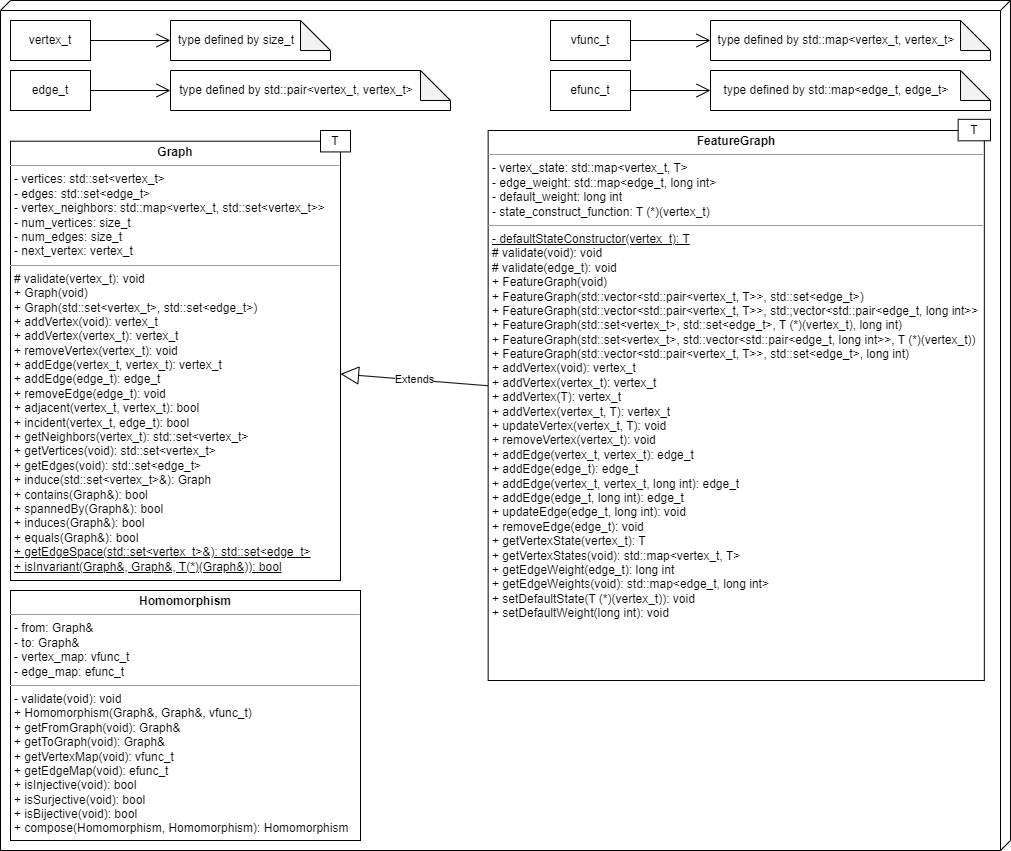

The diagram above was exported from draw.io. Its source (the exported page's mxGraphModel, read from the mxfile embedded in the PNG):
<mxGraphModel dx="1393" dy="786" grid="1" gridSize="10" guides="1" tooltips="1" connect="1" arrows="1" fold="1" page="1" pageScale="1" pageWidth="850" pageHeight="1100" math="0" shadow="0">
  <root>
    <mxCell id="0" />
    <mxCell id="1" parent="0" />
    <mxCell id="-y8VgeeACoki5xyuxkg8-1" value="" style="verticalAlign=top;align=left;spacingTop=8;spacingLeft=2;spacingRight=12;shape=cube;size=10;direction=south;fontStyle=4;html=1;whiteSpace=wrap;" parent="1" vertex="1">
      <mxGeometry x="90" y="110" width="1010" height="850" as="geometry" />
    </mxCell>
    <mxCell id="-y8VgeeACoki5xyuxkg8-4" value="" style="group" parent="1" vertex="1" connectable="0">
      <mxGeometry x="100" y="240" width="340" height="450" as="geometry" />
    </mxCell>
    <mxCell id="r26o_U9WCoo8_rMTc7bI-8" value="" style="group" parent="-y8VgeeACoki5xyuxkg8-4" vertex="1" connectable="0">
      <mxGeometry width="340" height="450" as="geometry" />
    </mxCell>
    <mxCell id="-y8VgeeACoki5xyuxkg8-2" value="&lt;p style=&quot;margin:0px;margin-top:4px;text-align:center;&quot;&gt;&lt;b&gt;Graph&lt;/b&gt;&lt;/p&gt;&lt;hr size=&quot;1&quot;&gt;&lt;p style=&quot;margin:0px;margin-left:4px;&quot;&gt;- vertices: std::set&amp;lt;vertex_t&amp;gt;&lt;/p&gt;&lt;p style=&quot;margin:0px;margin-left:4px;&quot;&gt;- edges: std::set&amp;lt;edge_t&amp;gt;&lt;/p&gt;&lt;p style=&quot;margin:0px;margin-left:4px;&quot;&gt;- vertex_neighbors: std::map&amp;lt;vertex_t, std::set&amp;lt;vertex_t&amp;gt;&amp;gt;&lt;/p&gt;&lt;p style=&quot;margin:0px;margin-left:4px;&quot;&gt;- num_vertices: size_t&lt;/p&gt;&lt;p style=&quot;margin:0px;margin-left:4px;&quot;&gt;- num_edges: size_t&lt;/p&gt;&lt;p style=&quot;margin:0px;margin-left:4px;&quot;&gt;- next_vertex: vertex_t&lt;/p&gt;&lt;hr size=&quot;1&quot;&gt;&lt;p style=&quot;margin:0px;margin-left:4px;&quot;&gt;# validate(vertex_t): void&lt;br&gt;&lt;/p&gt;&lt;p style=&quot;margin:0px;margin-left:4px;&quot;&gt;+ Graph(void)&lt;/p&gt;&lt;p style=&quot;margin:0px;margin-left:4px;&quot;&gt;+ Graph(std::set&amp;lt;vertex_t&amp;gt;, std::set&amp;lt;edge_t&amp;gt;)&lt;/p&gt;&lt;p style=&quot;margin:0px;margin-left:4px;&quot;&gt;+ addVertex(void): vertex_t&lt;/p&gt;&lt;p style=&quot;margin:0px;margin-left:4px;&quot;&gt;+ addVertex(vertex_t): vertex_t&lt;/p&gt;&lt;p style=&quot;margin:0px;margin-left:4px;&quot;&gt;+ removeVertex(vertex_t): void&lt;/p&gt;&lt;p style=&quot;margin:0px;margin-left:4px;&quot;&gt;+ addEdge(vertex_t, vertex_t): vertex_t&lt;/p&gt;&lt;p style=&quot;margin:0px;margin-left:4px;&quot;&gt;+ addEdge(edge_t): edge_t&lt;/p&gt;&lt;p style=&quot;margin:0px;margin-left:4px;&quot;&gt;+ removeEdge(edge_t): void&lt;/p&gt;&lt;p style=&quot;margin:0px;margin-left:4px;&quot;&gt;+ adjacent(vertex_t, vertex_t): bool&lt;/p&gt;&lt;p style=&quot;margin:0px;margin-left:4px;&quot;&gt;+ incident(vertex_t, edge_t): bool&lt;/p&gt;&lt;p style=&quot;margin:0px;margin-left:4px;&quot;&gt;+ getNeighbors(vertex_t): std::set&amp;lt;vertex_t&amp;gt;&lt;/p&gt;&lt;p style=&quot;margin:0px;margin-left:4px;&quot;&gt;+ getVertices(void): std::set&amp;lt;vertex_t&amp;gt;&lt;/p&gt;&lt;p style=&quot;margin:0px;margin-left:4px;&quot;&gt;+ getEdges(void): std::set&amp;lt;edge_t&amp;gt;&lt;/p&gt;&lt;p style=&quot;margin:0px;margin-left:4px;&quot;&gt;+ induce(std::set&amp;lt;vertex_t&amp;gt;&amp;amp;): Graph&lt;/p&gt;&lt;p style=&quot;margin:0px;margin-left:4px;&quot;&gt;+ contains(Graph&amp;amp;): bool&lt;/p&gt;&lt;p style=&quot;margin:0px;margin-left:4px;&quot;&gt;+ spannedBy(Graph&amp;amp;): bool&lt;/p&gt;&lt;p style=&quot;margin:0px;margin-left:4px;&quot;&gt;+ induces(Graph&amp;amp;): bool&lt;/p&gt;&lt;p style=&quot;margin:0px;margin-left:4px;&quot;&gt;+ equals(Graph&amp;amp;): bool&lt;/p&gt;&lt;p style=&quot;margin:0px;margin-left:4px;&quot;&gt;&lt;u&gt;+ getEdgeSpace(std::set&amp;lt;vertex_t&amp;gt;&amp;amp;): std::set&amp;lt;edge_t&amp;gt;&lt;/u&gt;&lt;/p&gt;&lt;p style=&quot;margin:0px;margin-left:4px;&quot;&gt;&lt;u&gt;+ isInvariant(Graph&amp;amp;, Graph&amp;amp;, T(*)(Graph&amp;amp;)): bool&lt;/u&gt;&lt;/p&gt;" style="verticalAlign=top;align=left;overflow=fill;fontSize=12;fontFamily=Helvetica;html=1;whiteSpace=wrap;" parent="r26o_U9WCoo8_rMTc7bI-8" vertex="1">
      <mxGeometry y="10.714285714285714" width="330" height="439.2857142857143" as="geometry" />
    </mxCell>
    <mxCell id="-y8VgeeACoki5xyuxkg8-3" value="T" style="rounded=0;whiteSpace=wrap;html=1;" parent="r26o_U9WCoo8_rMTc7bI-8" vertex="1">
      <mxGeometry x="310" width="30" height="21.428571428571427" as="geometry" />
    </mxCell>
    <mxCell id="-y8VgeeACoki5xyuxkg8-5" value="vertex_t" style="html=1;whiteSpace=wrap;" parent="1" vertex="1">
      <mxGeometry x="100" y="130" width="80" height="40" as="geometry" />
    </mxCell>
    <mxCell id="-y8VgeeACoki5xyuxkg8-6" value="edge_t" style="html=1;whiteSpace=wrap;" parent="1" vertex="1">
      <mxGeometry x="100" y="180" width="80" height="40" as="geometry" />
    </mxCell>
    <mxCell id="-y8VgeeACoki5xyuxkg8-7" value="type defined by size_t" style="shape=note;whiteSpace=wrap;html=1;backgroundOutline=1;darkOpacity=0.05;spacingRight=28;" parent="1" vertex="1">
      <mxGeometry x="260" y="130" width="160" height="40" as="geometry" />
    </mxCell>
    <mxCell id="-y8VgeeACoki5xyuxkg8-8" value="type defined by std::pair&amp;lt;vertex_t, vertex_t&amp;gt;" style="shape=note;whiteSpace=wrap;html=1;backgroundOutline=1;darkOpacity=0.05;spacingRight=28;" parent="1" vertex="1">
      <mxGeometry x="260" y="180" width="280" height="40" as="geometry" />
    </mxCell>
    <mxCell id="-y8VgeeACoki5xyuxkg8-9" value="" style="endArrow=open;endFill=1;endSize=12;html=1;rounded=0;" parent="1" source="-y8VgeeACoki5xyuxkg8-5" target="-y8VgeeACoki5xyuxkg8-7" edge="1">
      <mxGeometry width="160" relative="1" as="geometry">
        <mxPoint x="340" y="410" as="sourcePoint" />
        <mxPoint x="500" y="410" as="targetPoint" />
      </mxGeometry>
    </mxCell>
    <mxCell id="-y8VgeeACoki5xyuxkg8-10" value="" style="endArrow=open;endFill=1;endSize=12;html=1;rounded=0;" parent="1" source="-y8VgeeACoki5xyuxkg8-6" target="-y8VgeeACoki5xyuxkg8-8" edge="1">
      <mxGeometry width="160" relative="1" as="geometry">
        <mxPoint x="340" y="410" as="sourcePoint" />
        <mxPoint x="500" y="410" as="targetPoint" />
      </mxGeometry>
    </mxCell>
    <mxCell id="-y8VgeeACoki5xyuxkg8-12" value="vfunc_t" style="html=1;whiteSpace=wrap;" parent="1" vertex="1">
      <mxGeometry x="640" y="130" width="80" height="40" as="geometry" />
    </mxCell>
    <mxCell id="-y8VgeeACoki5xyuxkg8-13" value="efunc_t" style="html=1;whiteSpace=wrap;" parent="1" vertex="1">
      <mxGeometry x="640" y="180" width="80" height="40" as="geometry" />
    </mxCell>
    <mxCell id="-y8VgeeACoki5xyuxkg8-14" value="type defined by std::map&amp;lt;vertex_t, vertex_t&amp;gt;" style="shape=note;whiteSpace=wrap;html=1;backgroundOutline=1;darkOpacity=0.05;spacingRight=28;" parent="1" vertex="1">
      <mxGeometry x="800" y="130" width="280" height="40" as="geometry" />
    </mxCell>
    <mxCell id="-y8VgeeACoki5xyuxkg8-15" value="type defined by std::map&amp;lt;edge_t, edge_t&amp;gt;" style="shape=note;whiteSpace=wrap;html=1;backgroundOutline=1;darkOpacity=0.05;spacingRight=28;" parent="1" vertex="1">
      <mxGeometry x="800" y="180" width="280" height="40" as="geometry" />
    </mxCell>
    <mxCell id="-y8VgeeACoki5xyuxkg8-16" value="" style="endArrow=open;endFill=1;endSize=12;html=1;rounded=0;" parent="1" source="-y8VgeeACoki5xyuxkg8-12" target="-y8VgeeACoki5xyuxkg8-14" edge="1">
      <mxGeometry width="160" relative="1" as="geometry">
        <mxPoint x="880" y="410" as="sourcePoint" />
        <mxPoint x="1040" y="410" as="targetPoint" />
      </mxGeometry>
    </mxCell>
    <mxCell id="-y8VgeeACoki5xyuxkg8-17" value="" style="endArrow=open;endFill=1;endSize=12;html=1;rounded=0;" parent="1" source="-y8VgeeACoki5xyuxkg8-13" target="-y8VgeeACoki5xyuxkg8-15" edge="1">
      <mxGeometry width="160" relative="1" as="geometry">
        <mxPoint x="880" y="410" as="sourcePoint" />
        <mxPoint x="1040" y="410" as="targetPoint" />
      </mxGeometry>
    </mxCell>
    <mxCell id="-y8VgeeACoki5xyuxkg8-18" value="&lt;p style=&quot;margin:0px;margin-top:4px;text-align:center;&quot;&gt;&lt;b&gt;Homomorphism&lt;/b&gt;&lt;/p&gt;&lt;hr size=&quot;1&quot;&gt;&lt;p style=&quot;margin:0px;margin-left:4px;&quot;&gt;- from: Graph&amp;amp;&lt;/p&gt;&lt;p style=&quot;margin:0px;margin-left:4px;&quot;&gt;- to: Graph&amp;amp;&lt;/p&gt;&lt;p style=&quot;margin:0px;margin-left:4px;&quot;&gt;- vertex_map: vfunc_t&lt;/p&gt;&lt;p style=&quot;margin:0px;margin-left:4px;&quot;&gt;- edge_map: efunc_t&lt;/p&gt;&lt;hr size=&quot;1&quot;&gt;&lt;p style=&quot;margin:0px;margin-left:4px;&quot;&gt;- validate(void): void&lt;br&gt;&lt;/p&gt;&lt;p style=&quot;margin:0px;margin-left:4px;&quot;&gt;+ Homomorphism(Graph&amp;amp;, Graph&amp;amp;, vfunc_t)&lt;/p&gt;&lt;p style=&quot;margin:0px;margin-left:4px;&quot;&gt;+ getFromGraph(void): Graph&amp;amp;&lt;/p&gt;&lt;p style=&quot;margin:0px;margin-left:4px;&quot;&gt;+ getToGraph(void): Graph&amp;amp;&lt;/p&gt;&lt;p style=&quot;margin:0px;margin-left:4px;&quot;&gt;+ getVertexMap(void): vfunc_t&lt;/p&gt;&lt;p style=&quot;margin:0px;margin-left:4px;&quot;&gt;+ getEdgeMap(void): efunc_t&lt;/p&gt;&lt;p style=&quot;margin:0px;margin-left:4px;&quot;&gt;+ isInjective(void): bool&lt;/p&gt;&lt;p style=&quot;margin:0px;margin-left:4px;&quot;&gt;+ isSurjective(void): bool&lt;/p&gt;&lt;p style=&quot;margin:0px;margin-left:4px;&quot;&gt;+ isBijective(void): bool&lt;/p&gt;&lt;p style=&quot;margin:0px;margin-left:4px;&quot;&gt;+ compose(Homomorphism, Homomorphism): Homomorphism&lt;/p&gt;" style="verticalAlign=top;align=left;overflow=fill;fontSize=12;fontFamily=Helvetica;html=1;whiteSpace=wrap;" parent="1" vertex="1">
      <mxGeometry x="100" y="700" width="350" height="250" as="geometry" />
    </mxCell>
    <mxCell id="r26o_U9WCoo8_rMTc7bI-12" value="Extends" style="endArrow=block;endSize=16;endFill=0;html=1;rounded=0;" parent="1" source="r26o_U9WCoo8_rMTc7bI-11" target="-y8VgeeACoki5xyuxkg8-2" edge="1">
      <mxGeometry width="160" relative="1" as="geometry">
        <mxPoint x="630" y="510" as="sourcePoint" />
        <mxPoint x="790" y="510" as="targetPoint" />
      </mxGeometry>
    </mxCell>
    <mxCell id="r26o_U9WCoo8_rMTc7bI-13" value="" style="group" parent="1" vertex="1" connectable="0">
      <mxGeometry x="687.65" y="240" width="392.35" height="550" as="geometry" />
    </mxCell>
    <mxCell id="r26o_U9WCoo8_rMTc7bI-11" value="&lt;p style=&quot;margin:0px;margin-top:4px;text-align:center;&quot;&gt;&lt;b&gt;FeatureGraph&lt;/b&gt;&lt;/p&gt;&lt;hr size=&quot;1&quot;&gt;&lt;p style=&quot;margin:0px;margin-left:4px;&quot;&gt;- vertex_state: std::map&amp;lt;vertex_t, T&amp;gt;&lt;/p&gt;&lt;p style=&quot;margin:0px;margin-left:4px;&quot;&gt;- edge_weight: std::map&amp;lt;edge_t, long int&amp;gt;&lt;/p&gt;&lt;p style=&quot;margin:0px;margin-left:4px;&quot;&gt;- default_weight: long int&lt;/p&gt;&lt;p style=&quot;margin:0px;margin-left:4px;&quot;&gt;- state_construct_function: T (*)(vertex_t)&lt;/p&gt;&lt;hr size=&quot;1&quot;&gt;&lt;p style=&quot;margin:0px;margin-left:4px;&quot;&gt;&lt;u style=&quot;background-color: initial;&quot;&gt;- defaultStateConstructor(vertex_t): T&lt;/u&gt;&lt;br&gt;&lt;/p&gt;&lt;p style=&quot;border-color: var(--border-color); margin: 0px 0px 0px 4px;&quot;&gt;# validate(void): void&lt;br style=&quot;border-color: var(--border-color);&quot;&gt;&lt;/p&gt;&lt;p style=&quot;border-color: var(--border-color); margin: 0px 0px 0px 4px;&quot;&gt;# validate(edge_t): void&lt;br style=&quot;border-color: var(--border-color);&quot;&gt;&lt;/p&gt;&lt;p style=&quot;margin:0px;margin-left:4px;&quot;&gt;&lt;span style=&quot;background-color: initial;&quot;&gt;+ FeatureGraph(void)&lt;/span&gt;&lt;br&gt;&lt;/p&gt;&lt;p style=&quot;margin:0px;margin-left:4px;&quot;&gt;+ FeatureGraph(std::vector&amp;lt;std::pair&amp;lt;vertex_t, T&amp;gt;&amp;gt;, std::set&amp;lt;edge_t&amp;gt;)&lt;/p&gt;&lt;p style=&quot;margin:0px;margin-left:4px;&quot;&gt;+ FeatureGraph(std::vector&amp;lt;std::pair&amp;lt;vertex_t, T&amp;gt;&amp;gt;, std:;vector&amp;lt;std::pair&amp;lt;edge_t, long int&amp;gt;&amp;gt;&lt;/p&gt;&lt;p style=&quot;margin:0px;margin-left:4px;&quot;&gt;+&amp;nbsp;FeatureGraph(std::set&amp;lt;vertex_t&amp;gt;, std::set&amp;lt;edge_t&amp;gt;, T (*)(vertex_t), long int)&lt;/p&gt;&lt;p style=&quot;margin:0px;margin-left:4px;&quot;&gt;+&amp;nbsp;FeatureGraph(std::set&amp;lt;vertex_t&amp;gt;, std::vector&amp;lt;std::pair&amp;lt;edge_t, long int&amp;gt;&amp;gt;, T (*)(vertex_t))&lt;/p&gt;&lt;p style=&quot;margin:0px;margin-left:4px;&quot;&gt;+&amp;nbsp;FeatureGraph(std::vector&amp;lt;std::pair&amp;lt;vertex_t, T&amp;gt;&amp;gt;, std::set&amp;lt;edge_t&amp;gt;, long int)&lt;/p&gt;&lt;p style=&quot;margin:0px;margin-left:4px;&quot;&gt;+ addVertex(void): vertex_t&lt;/p&gt;&lt;p style=&quot;margin:0px;margin-left:4px;&quot;&gt;+ addVertex(vertex_t): vertex_t&lt;/p&gt;&lt;p style=&quot;margin:0px;margin-left:4px;&quot;&gt;+ addVertex(T): vertex_t&lt;/p&gt;&lt;p style=&quot;margin:0px;margin-left:4px;&quot;&gt;+ addVertex(vertex_t, T): vertex_t&lt;/p&gt;&lt;p style=&quot;margin:0px;margin-left:4px;&quot;&gt;+ updateVertex(vertex_t, T): void&lt;/p&gt;&lt;p style=&quot;margin:0px;margin-left:4px;&quot;&gt;+ removeVertex(vertex_t): void&lt;/p&gt;&lt;p style=&quot;margin:0px;margin-left:4px;&quot;&gt;+ addEdge(vertex_t, vertex_t): edge_t&lt;/p&gt;&lt;p style=&quot;margin:0px;margin-left:4px;&quot;&gt;+ addEdge(edge_t): edge_t&lt;/p&gt;&lt;p style=&quot;margin:0px;margin-left:4px;&quot;&gt;+ addEdge(vertex_t, vertex_t, long int): edge_t&lt;/p&gt;&lt;p style=&quot;margin:0px;margin-left:4px;&quot;&gt;+ addEdge(edge_t, long int): edge_t&lt;/p&gt;&lt;p style=&quot;margin:0px;margin-left:4px;&quot;&gt;+ updateEdge(edge_t, long int): void&lt;/p&gt;&lt;p style=&quot;margin:0px;margin-left:4px;&quot;&gt;+ removeEdge(edge_t): void&lt;/p&gt;&lt;p style=&quot;margin:0px;margin-left:4px;&quot;&gt;+ getVertexState(vertex_t): T&lt;/p&gt;&lt;p style=&quot;margin:0px;margin-left:4px;&quot;&gt;+ getVertexStates(void): std::map&amp;lt;vertex_t, T&amp;gt;&lt;/p&gt;&lt;p style=&quot;margin:0px;margin-left:4px;&quot;&gt;+ getEdgeWeight(edge_t): long int&lt;/p&gt;&lt;p style=&quot;margin:0px;margin-left:4px;&quot;&gt;+ getEdgeWeights(void): std::map&amp;lt;edge_t, long int&amp;gt;&lt;/p&gt;&lt;p style=&quot;margin:0px;margin-left:4px;&quot;&gt;+ setDefaultState(T (*)(vertex_t)): void&lt;/p&gt;&lt;p style=&quot;margin:0px;margin-left:4px;&quot;&gt;+ setDefaultWeight(long int): void&lt;/p&gt;" style="verticalAlign=top;align=left;overflow=fill;fontSize=12;fontFamily=Helvetica;html=1;whiteSpace=wrap;movable=1;resizable=1;rotatable=1;deletable=1;editable=1;locked=0;connectable=1;" parent="r26o_U9WCoo8_rMTc7bI-13" vertex="1">
      <mxGeometry x="-110" width="496.18" height="550" as="geometry" />
    </mxCell>
    <mxCell id="r26o_U9WCoo8_rMTc7bI-9" value="T" style="rounded=0;whiteSpace=wrap;html=1;movable=1;resizable=1;rotatable=1;deletable=1;editable=1;locked=0;connectable=1;" parent="r26o_U9WCoo8_rMTc7bI-13" vertex="1">
      <mxGeometry x="360.0000000000001" y="-11.169102" width="32.35" height="21.468974633333332" as="geometry" />
    </mxCell>
  </root>
</mxGraphModel>